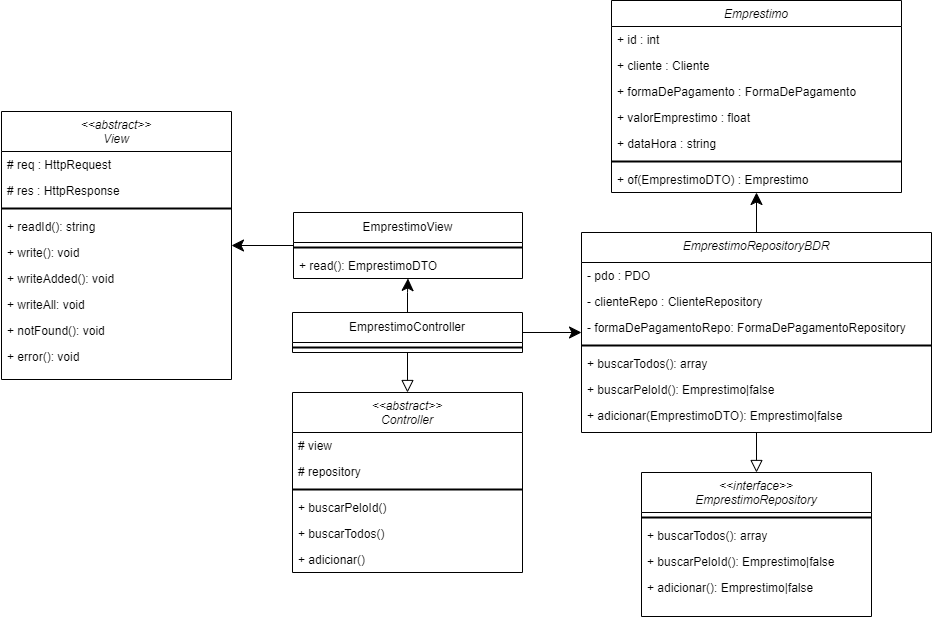

The diagram above was exported from draw.io. Its source (the exported page's mxGraphModel, read from the mxfile embedded in the PNG):
<mxGraphModel dx="2261" dy="836" grid="1" gridSize="10" guides="1" tooltips="1" connect="1" arrows="1" fold="1" page="1" pageScale="1" pageWidth="827" pageHeight="1169" math="0" shadow="0">
  <root>
    <mxCell id="WIyWlLk6GJQsqaUBKTNV-0" />
    <mxCell id="WIyWlLk6GJQsqaUBKTNV-1" parent="WIyWlLk6GJQsqaUBKTNV-0" />
    <mxCell id="zkfFHV4jXpPFQw0GAbJ--0" value="Emprestimo" style="swimlane;fontStyle=2;align=center;verticalAlign=top;childLayout=stackLayout;horizontal=1;startSize=26;horizontalStack=0;resizeParent=1;resizeLast=0;collapsible=1;marginBottom=0;rounded=0;shadow=0;strokeWidth=1;" parent="WIyWlLk6GJQsqaUBKTNV-1" vertex="1">
      <mxGeometry x="330" y="208" width="290" height="192" as="geometry">
        <mxRectangle x="230" y="140" width="160" height="26" as="alternateBounds" />
      </mxGeometry>
    </mxCell>
    <mxCell id="zkfFHV4jXpPFQw0GAbJ--1" value="+ id : int" style="text;align=left;verticalAlign=top;spacingLeft=4;spacingRight=4;overflow=hidden;rotatable=0;points=[[0,0.5],[1,0.5]];portConstraint=eastwest;" parent="zkfFHV4jXpPFQw0GAbJ--0" vertex="1">
      <mxGeometry y="26" width="290" height="26" as="geometry" />
    </mxCell>
    <mxCell id="zkfFHV4jXpPFQw0GAbJ--2" value="+ cliente : Cliente" style="text;align=left;verticalAlign=top;spacingLeft=4;spacingRight=4;overflow=hidden;rotatable=0;points=[[0,0.5],[1,0.5]];portConstraint=eastwest;rounded=0;shadow=0;html=0;" parent="zkfFHV4jXpPFQw0GAbJ--0" vertex="1">
      <mxGeometry y="52" width="290" height="26" as="geometry" />
    </mxCell>
    <mxCell id="zkfFHV4jXpPFQw0GAbJ--3" value="+ formaDePagamento : FormaDePagamento" style="text;align=left;verticalAlign=top;spacingLeft=4;spacingRight=4;overflow=hidden;rotatable=0;points=[[0,0.5],[1,0.5]];portConstraint=eastwest;rounded=0;shadow=0;html=0;" parent="zkfFHV4jXpPFQw0GAbJ--0" vertex="1">
      <mxGeometry y="78" width="290" height="26" as="geometry" />
    </mxCell>
    <mxCell id="zkfFHV4jXpPFQw0GAbJ--5" value="+ valorEmprestimo : float&#10;" style="text;align=left;verticalAlign=top;spacingLeft=4;spacingRight=4;overflow=hidden;rotatable=0;points=[[0,0.5],[1,0.5]];portConstraint=eastwest;" parent="zkfFHV4jXpPFQw0GAbJ--0" vertex="1">
      <mxGeometry y="104" width="290" height="26" as="geometry" />
    </mxCell>
    <mxCell id="FDm9K9OgZXYlGnzYdE6Z-0" value="+ dataHora : string" style="text;align=left;verticalAlign=top;spacingLeft=4;spacingRight=4;overflow=hidden;rotatable=0;points=[[0,0.5],[1,0.5]];portConstraint=eastwest;" parent="zkfFHV4jXpPFQw0GAbJ--0" vertex="1">
      <mxGeometry y="130" width="290" height="26" as="geometry" />
    </mxCell>
    <mxCell id="zfqGbD3eHQCys-1M-Mq3-1" value="" style="line;strokeWidth=2;html=1;" parent="zkfFHV4jXpPFQw0GAbJ--0" vertex="1">
      <mxGeometry y="156" width="290" height="10" as="geometry" />
    </mxCell>
    <mxCell id="zfqGbD3eHQCys-1M-Mq3-2" value="+ of(EmprestimoDTO) : Emprestimo" style="text;align=left;verticalAlign=top;spacingLeft=4;spacingRight=4;overflow=hidden;rotatable=0;points=[[0,0.5],[1,0.5]];portConstraint=eastwest;" parent="zkfFHV4jXpPFQw0GAbJ--0" vertex="1">
      <mxGeometry y="166" width="290" height="26" as="geometry" />
    </mxCell>
    <mxCell id="V_WYXQO6eJnQUCukjR7P-0" style="edgeStyle=orthogonalEdgeStyle;rounded=0;orthogonalLoop=1;jettySize=auto;html=1;endArrow=block;endFill=0;endSize=10;" parent="WIyWlLk6GJQsqaUBKTNV-1" source="FDm9K9OgZXYlGnzYdE6Z-1" target="FDm9K9OgZXYlGnzYdE6Z-13" edge="1">
      <mxGeometry relative="1" as="geometry" />
    </mxCell>
    <mxCell id="V_WYXQO6eJnQUCukjR7P-3" style="edgeStyle=orthogonalEdgeStyle;rounded=0;orthogonalLoop=1;jettySize=auto;html=1;endSize=10;" parent="WIyWlLk6GJQsqaUBKTNV-1" source="FDm9K9OgZXYlGnzYdE6Z-1" target="FDm9K9OgZXYlGnzYdE6Z-37" edge="1">
      <mxGeometry relative="1" as="geometry" />
    </mxCell>
    <mxCell id="FDm9K9OgZXYlGnzYdE6Z-1" value="EmprestimoController" style="swimlane;fontStyle=0;childLayout=stackLayout;horizontal=1;startSize=30;horizontalStack=0;resizeParent=1;resizeParentMax=0;resizeLast=0;collapsible=1;marginBottom=0;whiteSpace=wrap;html=1;" parent="WIyWlLk6GJQsqaUBKTNV-1" vertex="1">
      <mxGeometry x="11" y="520" width="230" height="40" as="geometry" />
    </mxCell>
    <mxCell id="FDm9K9OgZXYlGnzYdE6Z-5" value="" style="line;strokeWidth=2;html=1;" parent="FDm9K9OgZXYlGnzYdE6Z-1" vertex="1">
      <mxGeometry y="30" width="230" height="10" as="geometry" />
    </mxCell>
    <mxCell id="FDm9K9OgZXYlGnzYdE6Z-13" value="&lt;&lt;abstract&gt;&gt;&#10;Controller" style="swimlane;fontStyle=2;align=center;verticalAlign=top;childLayout=stackLayout;horizontal=1;startSize=40;horizontalStack=0;resizeParent=1;resizeLast=0;collapsible=1;marginBottom=0;rounded=0;shadow=0;strokeWidth=1;" parent="WIyWlLk6GJQsqaUBKTNV-1" vertex="1">
      <mxGeometry x="11" y="600" width="230" height="180" as="geometry">
        <mxRectangle x="230" y="140" width="160" height="26" as="alternateBounds" />
      </mxGeometry>
    </mxCell>
    <mxCell id="FDm9K9OgZXYlGnzYdE6Z-14" value="# view" style="text;align=left;verticalAlign=top;spacingLeft=4;spacingRight=4;overflow=hidden;rotatable=0;points=[[0,0.5],[1,0.5]];portConstraint=eastwest;" parent="FDm9K9OgZXYlGnzYdE6Z-13" vertex="1">
      <mxGeometry y="40" width="230" height="26" as="geometry" />
    </mxCell>
    <mxCell id="FDm9K9OgZXYlGnzYdE6Z-15" value="# repository" style="text;align=left;verticalAlign=top;spacingLeft=4;spacingRight=4;overflow=hidden;rotatable=0;points=[[0,0.5],[1,0.5]];portConstraint=eastwest;rounded=0;shadow=0;html=0;" parent="FDm9K9OgZXYlGnzYdE6Z-13" vertex="1">
      <mxGeometry y="66" width="230" height="26" as="geometry" />
    </mxCell>
    <mxCell id="FDm9K9OgZXYlGnzYdE6Z-20" value="" style="line;strokeWidth=2;html=1;" parent="FDm9K9OgZXYlGnzYdE6Z-13" vertex="1">
      <mxGeometry y="92" width="230" height="10" as="geometry" />
    </mxCell>
    <mxCell id="FDm9K9OgZXYlGnzYdE6Z-17" value="+ buscarPeloId() " style="text;align=left;verticalAlign=top;spacingLeft=4;spacingRight=4;overflow=hidden;rotatable=0;points=[[0,0.5],[1,0.5]];portConstraint=eastwest;" parent="FDm9K9OgZXYlGnzYdE6Z-13" vertex="1">
      <mxGeometry y="102" width="230" height="26" as="geometry" />
    </mxCell>
    <mxCell id="FDm9K9OgZXYlGnzYdE6Z-18" value="+ buscarTodos()" style="text;align=left;verticalAlign=top;spacingLeft=4;spacingRight=4;overflow=hidden;rotatable=0;points=[[0,0.5],[1,0.5]];portConstraint=eastwest;" parent="FDm9K9OgZXYlGnzYdE6Z-13" vertex="1">
      <mxGeometry y="128" width="230" height="26" as="geometry" />
    </mxCell>
    <mxCell id="FDm9K9OgZXYlGnzYdE6Z-21" value="+ adicionar()" style="text;align=left;verticalAlign=top;spacingLeft=4;spacingRight=4;overflow=hidden;rotatable=0;points=[[0,0.5],[1,0.5]];portConstraint=eastwest;" parent="FDm9K9OgZXYlGnzYdE6Z-13" vertex="1">
      <mxGeometry y="154" width="230" height="26" as="geometry" />
    </mxCell>
    <mxCell id="FDm9K9OgZXYlGnzYdE6Z-26" value="&lt;&lt;abstract&gt;&gt;&#10;View" style="swimlane;fontStyle=2;align=center;verticalAlign=top;childLayout=stackLayout;horizontal=1;startSize=40;horizontalStack=0;resizeParent=1;resizeLast=0;collapsible=1;marginBottom=0;rounded=0;shadow=0;strokeWidth=1;" parent="WIyWlLk6GJQsqaUBKTNV-1" vertex="1">
      <mxGeometry x="-280" y="319" width="230" height="268" as="geometry">
        <mxRectangle x="230" y="140" width="160" height="26" as="alternateBounds" />
      </mxGeometry>
    </mxCell>
    <mxCell id="FDm9K9OgZXYlGnzYdE6Z-27" value="# req : HttpRequest" style="text;align=left;verticalAlign=top;spacingLeft=4;spacingRight=4;overflow=hidden;rotatable=0;points=[[0,0.5],[1,0.5]];portConstraint=eastwest;" parent="FDm9K9OgZXYlGnzYdE6Z-26" vertex="1">
      <mxGeometry y="40" width="230" height="26" as="geometry" />
    </mxCell>
    <mxCell id="FDm9K9OgZXYlGnzYdE6Z-28" value="# res : HttpResponse" style="text;align=left;verticalAlign=top;spacingLeft=4;spacingRight=4;overflow=hidden;rotatable=0;points=[[0,0.5],[1,0.5]];portConstraint=eastwest;rounded=0;shadow=0;html=0;" parent="FDm9K9OgZXYlGnzYdE6Z-26" vertex="1">
      <mxGeometry y="66" width="230" height="26" as="geometry" />
    </mxCell>
    <mxCell id="FDm9K9OgZXYlGnzYdE6Z-30" value="" style="line;strokeWidth=2;html=1;" parent="FDm9K9OgZXYlGnzYdE6Z-26" vertex="1">
      <mxGeometry y="92" width="230" height="10" as="geometry" />
    </mxCell>
    <mxCell id="FDm9K9OgZXYlGnzYdE6Z-33" value="+ readId(): string" style="text;align=left;verticalAlign=top;spacingLeft=4;spacingRight=4;overflow=hidden;rotatable=0;points=[[0,0.5],[1,0.5]];portConstraint=eastwest;" parent="FDm9K9OgZXYlGnzYdE6Z-26" vertex="1">
      <mxGeometry y="102" width="230" height="26" as="geometry" />
    </mxCell>
    <mxCell id="FDm9K9OgZXYlGnzYdE6Z-31" value="+ write(): void " style="text;align=left;verticalAlign=top;spacingLeft=4;spacingRight=4;overflow=hidden;rotatable=0;points=[[0,0.5],[1,0.5]];portConstraint=eastwest;" parent="FDm9K9OgZXYlGnzYdE6Z-26" vertex="1">
      <mxGeometry y="128" width="230" height="26" as="geometry" />
    </mxCell>
    <mxCell id="FDm9K9OgZXYlGnzYdE6Z-32" value="+ writeAdded(): void" style="text;align=left;verticalAlign=top;spacingLeft=4;spacingRight=4;overflow=hidden;rotatable=0;points=[[0,0.5],[1,0.5]];portConstraint=eastwest;" parent="FDm9K9OgZXYlGnzYdE6Z-26" vertex="1">
      <mxGeometry y="154" width="230" height="26" as="geometry" />
    </mxCell>
    <mxCell id="FDm9K9OgZXYlGnzYdE6Z-36" value="+ writeAll: void" style="text;align=left;verticalAlign=top;spacingLeft=4;spacingRight=4;overflow=hidden;rotatable=0;points=[[0,0.5],[1,0.5]];portConstraint=eastwest;" parent="FDm9K9OgZXYlGnzYdE6Z-26" vertex="1">
      <mxGeometry y="180" width="230" height="26" as="geometry" />
    </mxCell>
    <mxCell id="FDm9K9OgZXYlGnzYdE6Z-34" value="+ notFound(): void" style="text;align=left;verticalAlign=top;spacingLeft=4;spacingRight=4;overflow=hidden;rotatable=0;points=[[0,0.5],[1,0.5]];portConstraint=eastwest;" parent="FDm9K9OgZXYlGnzYdE6Z-26" vertex="1">
      <mxGeometry y="206" width="230" height="26" as="geometry" />
    </mxCell>
    <mxCell id="FDm9K9OgZXYlGnzYdE6Z-35" value="+ error(): void" style="text;align=left;verticalAlign=top;spacingLeft=4;spacingRight=4;overflow=hidden;rotatable=0;points=[[0,0.5],[1,0.5]];portConstraint=eastwest;" parent="FDm9K9OgZXYlGnzYdE6Z-26" vertex="1">
      <mxGeometry y="232" width="230" height="26" as="geometry" />
    </mxCell>
    <mxCell id="FDm9K9OgZXYlGnzYdE6Z-37" value="EmprestimoView" style="swimlane;fontStyle=0;childLayout=stackLayout;horizontal=1;startSize=30;horizontalStack=0;resizeParent=1;resizeParentMax=0;resizeLast=0;collapsible=1;marginBottom=0;whiteSpace=wrap;html=1;" parent="WIyWlLk6GJQsqaUBKTNV-1" vertex="1">
      <mxGeometry x="12" y="420" width="229" height="66" as="geometry" />
    </mxCell>
    <mxCell id="FDm9K9OgZXYlGnzYdE6Z-38" value="" style="line;strokeWidth=2;html=1;" parent="FDm9K9OgZXYlGnzYdE6Z-37" vertex="1">
      <mxGeometry y="30" width="229" height="10" as="geometry" />
    </mxCell>
    <mxCell id="zfqGbD3eHQCys-1M-Mq3-0" value="+ read(): EmprestimoDTO" style="text;align=left;verticalAlign=top;spacingLeft=4;spacingRight=4;overflow=hidden;rotatable=0;points=[[0,0.5],[1,0.5]];portConstraint=eastwest;" parent="FDm9K9OgZXYlGnzYdE6Z-37" vertex="1">
      <mxGeometry y="40" width="229" height="26" as="geometry" />
    </mxCell>
    <mxCell id="FDm9K9OgZXYlGnzYdE6Z-40" value="&lt;&lt;interface&gt;&gt;&#10;EmprestimoRepository" style="swimlane;fontStyle=2;align=center;verticalAlign=top;childLayout=stackLayout;horizontal=1;startSize=40;horizontalStack=0;resizeParent=1;resizeLast=0;collapsible=1;marginBottom=0;rounded=0;shadow=0;strokeWidth=1;" parent="WIyWlLk6GJQsqaUBKTNV-1" vertex="1">
      <mxGeometry x="360" y="680" width="230" height="144" as="geometry">
        <mxRectangle x="230" y="140" width="160" height="26" as="alternateBounds" />
      </mxGeometry>
    </mxCell>
    <mxCell id="FDm9K9OgZXYlGnzYdE6Z-43" value="" style="line;strokeWidth=2;html=1;" parent="FDm9K9OgZXYlGnzYdE6Z-40" vertex="1">
      <mxGeometry y="40" width="230" height="10" as="geometry" />
    </mxCell>
    <mxCell id="FDm9K9OgZXYlGnzYdE6Z-44" value="+ buscarTodos(): array" style="text;align=left;verticalAlign=top;spacingLeft=4;spacingRight=4;overflow=hidden;rotatable=0;points=[[0,0.5],[1,0.5]];portConstraint=eastwest;" parent="FDm9K9OgZXYlGnzYdE6Z-40" vertex="1">
      <mxGeometry y="50" width="230" height="26" as="geometry" />
    </mxCell>
    <mxCell id="FDm9K9OgZXYlGnzYdE6Z-45" value="+ buscarPeloId(): Emprestimo|false" style="text;align=left;verticalAlign=top;spacingLeft=4;spacingRight=4;overflow=hidden;rotatable=0;points=[[0,0.5],[1,0.5]];portConstraint=eastwest;" parent="FDm9K9OgZXYlGnzYdE6Z-40" vertex="1">
      <mxGeometry y="76" width="230" height="26" as="geometry" />
    </mxCell>
    <mxCell id="FDm9K9OgZXYlGnzYdE6Z-46" value="+ adicionar(): Emprestimo|false" style="text;align=left;verticalAlign=top;spacingLeft=4;spacingRight=4;overflow=hidden;rotatable=0;points=[[0,0.5],[1,0.5]];portConstraint=eastwest;" parent="FDm9K9OgZXYlGnzYdE6Z-40" vertex="1">
      <mxGeometry y="102" width="230" height="26" as="geometry" />
    </mxCell>
    <mxCell id="FDm9K9OgZXYlGnzYdE6Z-50" value="EmprestimoRepositoryBDR" style="swimlane;fontStyle=2;align=center;verticalAlign=top;childLayout=stackLayout;horizontal=1;startSize=30;horizontalStack=0;resizeParent=1;resizeLast=0;collapsible=1;marginBottom=0;rounded=0;shadow=0;strokeWidth=1;" parent="WIyWlLk6GJQsqaUBKTNV-1" vertex="1">
      <mxGeometry x="300" y="440" width="350" height="200" as="geometry">
        <mxRectangle x="230" y="140" width="160" height="26" as="alternateBounds" />
      </mxGeometry>
    </mxCell>
    <mxCell id="FDm9K9OgZXYlGnzYdE6Z-51" value="- pdo : PDO" style="text;align=left;verticalAlign=top;spacingLeft=4;spacingRight=4;overflow=hidden;rotatable=0;points=[[0,0.5],[1,0.5]];portConstraint=eastwest;" parent="FDm9K9OgZXYlGnzYdE6Z-50" vertex="1">
      <mxGeometry y="30" width="350" height="26" as="geometry" />
    </mxCell>
    <mxCell id="FDm9K9OgZXYlGnzYdE6Z-52" value="- clienteRepo : ClienteRepository" style="text;align=left;verticalAlign=top;spacingLeft=4;spacingRight=4;overflow=hidden;rotatable=0;points=[[0,0.5],[1,0.5]];portConstraint=eastwest;rounded=0;shadow=0;html=0;" parent="FDm9K9OgZXYlGnzYdE6Z-50" vertex="1">
      <mxGeometry y="56" width="350" height="26" as="geometry" />
    </mxCell>
    <mxCell id="FDm9K9OgZXYlGnzYdE6Z-53" value="- formaDePagamentoRepo: FormaDePagamentoRepository" style="text;align=left;verticalAlign=top;spacingLeft=4;spacingRight=4;overflow=hidden;rotatable=0;points=[[0,0.5],[1,0.5]];portConstraint=eastwest;rounded=0;shadow=0;html=0;" parent="FDm9K9OgZXYlGnzYdE6Z-50" vertex="1">
      <mxGeometry y="82" width="350" height="26" as="geometry" />
    </mxCell>
    <mxCell id="FDm9K9OgZXYlGnzYdE6Z-54" value="" style="line;strokeWidth=2;html=1;" parent="FDm9K9OgZXYlGnzYdE6Z-50" vertex="1">
      <mxGeometry y="108" width="350" height="10" as="geometry" />
    </mxCell>
    <mxCell id="FDm9K9OgZXYlGnzYdE6Z-57" value="+ buscarTodos(): array" style="text;align=left;verticalAlign=top;spacingLeft=4;spacingRight=4;overflow=hidden;rotatable=0;points=[[0,0.5],[1,0.5]];portConstraint=eastwest;" parent="FDm9K9OgZXYlGnzYdE6Z-50" vertex="1">
      <mxGeometry y="118" width="350" height="26" as="geometry" />
    </mxCell>
    <mxCell id="FDm9K9OgZXYlGnzYdE6Z-56" value="+ buscarPeloId(): Emprestimo|false" style="text;align=left;verticalAlign=top;spacingLeft=4;spacingRight=4;overflow=hidden;rotatable=0;points=[[0,0.5],[1,0.5]];portConstraint=eastwest;" parent="FDm9K9OgZXYlGnzYdE6Z-50" vertex="1">
      <mxGeometry y="144" width="350" height="26" as="geometry" />
    </mxCell>
    <mxCell id="FDm9K9OgZXYlGnzYdE6Z-58" value="+ adicionar(EmprestimoDTO): Emprestimo|false" style="text;align=left;verticalAlign=top;spacingLeft=4;spacingRight=4;overflow=hidden;rotatable=0;points=[[0,0.5],[1,0.5]];portConstraint=eastwest;" parent="FDm9K9OgZXYlGnzYdE6Z-50" vertex="1">
      <mxGeometry y="170" width="350" height="26" as="geometry" />
    </mxCell>
    <mxCell id="FDm9K9OgZXYlGnzYdE6Z-59" value="" style="endArrow=classic;html=1;rounded=0;endFill=1;startSize=20;sourcePerimeterSpacing=20;endSize=10;exitX=1;exitY=0.5;exitDx=0;exitDy=0;" parent="WIyWlLk6GJQsqaUBKTNV-1" source="FDm9K9OgZXYlGnzYdE6Z-1" target="FDm9K9OgZXYlGnzYdE6Z-50" edge="1">
      <mxGeometry width="50" height="50" relative="1" as="geometry">
        <mxPoint x="300" y="600" as="sourcePoint" />
        <mxPoint x="340" y="540" as="targetPoint" />
        <Array as="points" />
      </mxGeometry>
    </mxCell>
    <mxCell id="FDm9K9OgZXYlGnzYdE6Z-60" value="" style="endArrow=classic;html=1;rounded=0;endFill=1;startSize=20;sourcePerimeterSpacing=20;endSize=10;exitX=0.5;exitY=0;exitDx=0;exitDy=0;entryX=0.5;entryY=1;entryDx=0;entryDy=0;" parent="WIyWlLk6GJQsqaUBKTNV-1" source="FDm9K9OgZXYlGnzYdE6Z-50" target="zkfFHV4jXpPFQw0GAbJ--0" edge="1">
      <mxGeometry width="50" height="50" relative="1" as="geometry">
        <mxPoint x="254" y="320" as="sourcePoint" />
        <mxPoint x="604" y="260" as="targetPoint" />
        <Array as="points" />
      </mxGeometry>
    </mxCell>
    <mxCell id="FDm9K9OgZXYlGnzYdE6Z-62" value="" style="endArrow=block;html=1;rounded=0;endFill=0;startSize=20;sourcePerimeterSpacing=20;endSize=10;exitX=0.5;exitY=1;exitDx=0;exitDy=0;entryX=0.5;entryY=0;entryDx=0;entryDy=0;" parent="WIyWlLk6GJQsqaUBKTNV-1" source="FDm9K9OgZXYlGnzYdE6Z-50" target="FDm9K9OgZXYlGnzYdE6Z-40" edge="1">
      <mxGeometry width="50" height="50" relative="1" as="geometry">
        <mxPoint x="605" y="610" as="sourcePoint" />
        <mxPoint x="560" y="670" as="targetPoint" />
        <Array as="points" />
      </mxGeometry>
    </mxCell>
    <mxCell id="V_WYXQO6eJnQUCukjR7P-1" style="edgeStyle=orthogonalEdgeStyle;rounded=0;orthogonalLoop=1;jettySize=auto;html=1;endSize=10;" parent="WIyWlLk6GJQsqaUBKTNV-1" source="FDm9K9OgZXYlGnzYdE6Z-37" target="FDm9K9OgZXYlGnzYdE6Z-26" edge="1">
      <mxGeometry relative="1" as="geometry" />
    </mxCell>
  </root>
</mxGraphModel>